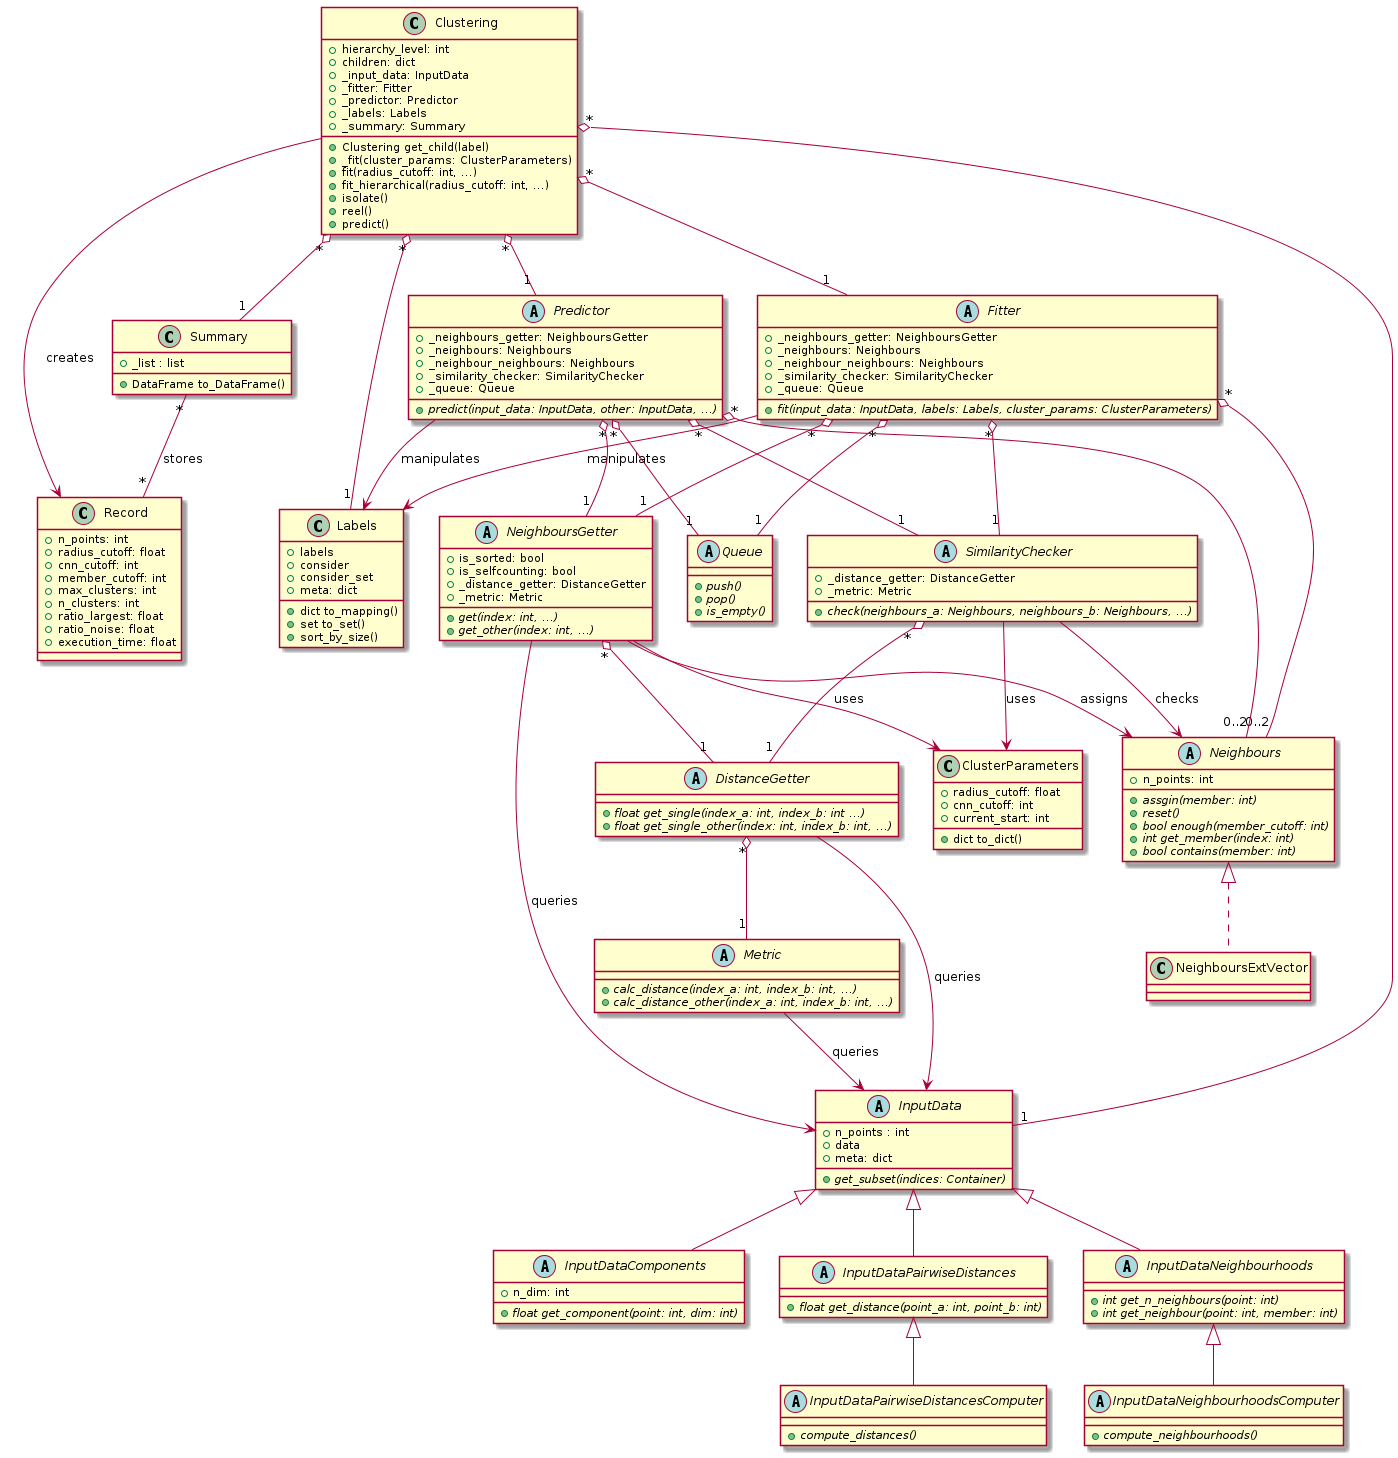

The diagram above was rendered by PlantUML. Its source (embedded in the PNG):
@startuml

class Clustering {
    + hierarchy_level: int
    + children: dict
    + _input_data: InputData
    + _fitter: Fitter
    + _predictor: Predictor
    + _labels: Labels
    + _summary: Summary
    + Clustering get_child(label)
    + _fit(cluster_params: ClusterParameters)
    + fit(radius_cutoff: int, ...)
    + fit_hierarchical(radius_cutoff: int, ...)
    + isolate()
    + reel()
    + predict()
}

class Summary {
    + _list : list
    + DataFrame to_DataFrame()
}

class Record {
    + n_points: int
    + radius_cutoff: float
    + cnn_cutoff: int
    + member_cutoff: int
    + max_clusters: int
    + n_clusters: int
    + ratio_largest: float
    + ratio_noise: float
    + execution_time: float
}

class ClusterParameters {
    + radius_cutoff: float
    + cnn_cutoff: int
    + current_start: int
    + dict to_dict()
}

class Labels {
    + labels
    + consider
    + consider_set
    + meta: dict
    + dict to_mapping()
    + set to_set()
    + sort_by_size()
}

abstract class Neighbours {
  + n_points: int
  + {abstract} assgin(member: int)
  + {abstract} reset()
  + {abstract} bool enough(member_cutoff: int)
  + {abstract} int get_member(index: int)
  + {abstract} bool contains(member: int)
}

class NeighboursExtVector

Neighbours <|.. NeighboursExtVector

abstract class InputData {
  + n_points : int
  + data
  + meta: dict
  + {abstract} get_subset(indices: Container)
}

abstract class InputDataComponents {
  + n_dim: int
  + {abstract} float get_component(point: int, dim: int)
}

abstract class InputDataPairwiseDistances {
  + {abstract} float get_distance(point_a: int, point_b: int)
}

abstract class InputDataPairwiseDistancesComputer {
  + {abstract} compute_distances()
}

abstract class InputDataNeighbourhoods {
  + {abstract} int get_n_neighbours(point: int)
  + {abstract} int get_neighbour(point: int, member: int)
}

abstract class InputDataNeighbourhoodsComputer {
  + {abstract} compute_neighbourhoods()
}

InputData <|-- InputDataComponents
InputData <|-- InputDataPairwiseDistances
InputData <|-- InputDataNeighbourhoods
InputDataNeighbourhoods <|-- InputDataNeighbourhoodsComputer
InputDataPairwiseDistances <|-- InputDataPairwiseDistancesComputer

abstract class Metric {
  + {abstract} calc_distance(index_a: int, index_b: int, ...)
  + {abstract} calc_distance_other(index_a: int, index_b: int, ...)
}

abstract class NeighboursGetter {
  + is_sorted: bool
  + is_selfcounting: bool
  + _distance_getter: DistanceGetter
  + _metric: Metric
  + {abstract} get(index: int, ...)
  + {abstract} get_other(index: int, ...)
}

abstract class DistanceGetter {
  + {abstract} float get_single(index_a: int, index_b: int ...)
  + {abstract} float get_single_other(index: int, index_b: int, ...)
}

abstract class SimilarityChecker {
  + _distance_getter: DistanceGetter
  + _metric: Metric
  + {abstract} check(neighbours_a: Neighbours, neighbours_b: Neighbours, ...)
}

abstract class Queue {
  + {abstract} push()
  + {abstract} pop()
  + {abstract} is_empty()
}

abstract class Fitter {
  + _neighbours_getter: NeighboursGetter
  + _neighbours: Neighbours
  + _neighbour_neighbours: Neighbours
  + _similarity_checker: SimilarityChecker
  + _queue: Queue
  + {abstract} fit(input_data: InputData, labels: Labels, cluster_params: ClusterParameters)
}

abstract class Predictor {
  + _neighbours_getter: NeighboursGetter
  + _neighbours: Neighbours
  + _neighbour_neighbours: Neighbours
  + _similarity_checker: SimilarityChecker
  + _queue: Queue
  + {abstract} predict(input_data: InputData, other: InputData, ...)
}

Clustering "*" o-- "1" InputData
Clustering "*" o-- "1" Fitter
Clustering "*" o-- "1" Predictor
Clustering "*" o-- "1" Labels
Clustering "*" o-- "1" Summary

Clustering --> Record : creates

NeighboursGetter "*" o-- "1" DistanceGetter
NeighboursGetter --> InputData : queries
NeighboursGetter --> Neighbours : assigns
NeighboursGetter --> ClusterParameters : uses

DistanceGetter --> InputData : queries
DistanceGetter "*" o-- "1" Metric

SimilarityChecker "*" o-- "1" DistanceGetter
SimilarityChecker --> Neighbours : checks
SimilarityChecker --> ClusterParameters : uses

Metric --> InputData : queries

Fitter "*" o-- "1" NeighboursGetter
Fitter "*" o-- "0..2" Neighbours
Fitter "*" o-- "1" SimilarityChecker
Fitter "*" o-- "1" Queue
Fitter --> Labels : manipulates

Predictor "*" o-- "1" NeighboursGetter
Predictor "*" o-- "0..2" Neighbours
Predictor "*" o-- "1" SimilarityChecker
Predictor "*" o-- "1" Queue
Predictor --> Labels : manipulates

Summary "*" -- "*" Record : stores

@enduml